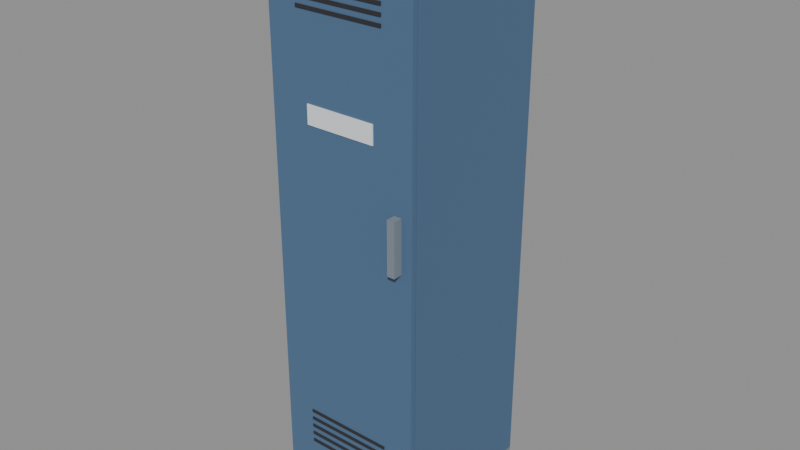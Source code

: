 # Source: locker.blend  (saved by Blender 5.0.119; exported with 4.5.12 LTS)
import bpy
from mathutils import Matrix  # noqa: F401  (used for matrix-valued properties, if any)

bpy.ops.wm.read_factory_settings(use_empty=True)
scene = bpy.context.scene
scene.name = 'Scene'

# ---- materials (node trees are filled in below, after node groups)
mat_palette_vcol = bpy.data.materials.new('palette_vcol')
mat_palette_vcol.diffuse_color = (1.0, 1.0, 1.0, 1.0)
mat_palette_vcol.roughness = 0.9

# ---- material node trees
mat_palette_vcol.use_nodes = True; mat_palette_vcol.node_tree.nodes.clear()
_N = mat_palette_vcol.node_tree.nodes; _L = mat_palette_vcol.node_tree.links
n0 = _N.new('ShaderNodeBsdfPrincipled'); n0.name = 'Principled BSDF'; n0.location = (-200, 100)
n0.inputs[2].default_value = 0.9
n0.inputs[27].default_value = (0.0, 0.0, 0.0, 1.0)
n1 = _N.new('ShaderNodeOutputMaterial'); n1.name = 'Material Output'; n1.location = (200, 100)
n2 = _N.new('ShaderNodeVertexColor'); n2.name = 'Color Attribute'; n2.location = (-500, 100)
n2.layer_name = 'Col'
_L.new(n0.outputs[0], n1.inputs[0])
_L.new(n2.outputs[0], n0.inputs[0])
n1.is_active_output = True

# ---- meshes
me_locker = bpy.data.meshes.new('Locker')
me_locker.from_pydata([(-0.25, -0.25, 0.0), (0.25, -0.25, 0.0), (-0.25, 0.25, 0.0), (0.25, 0.25, 0.0), (-0.25, -0.25, 0.08), (0.25, -0.25, 0.08), (-0.25, 0.25, 0.08), (0.25, 0.25, 0.08), (-0.25, 0.235, 0.08), (0.25, 0.235, 0.08), (-0.25, 0.25, 0.08), (0.25, 0.25, 0.08), (-0.25, 0.235, 1.85), (0.25, 0.235, 1.85), (-0.25, 0.25, 1.85), (0.25, 0.25, 1.85), (-0.25, -0.25, 0.08), (-0.235, -0.25, 0.08), (-0.25, 0.235, 0.08), (-0.235, 0.235, 0.08), (-0.25, -0.25, 1.85), (-0.235, -0.25, 1.85), (-0.25, 0.235, 1.85), (-0.235, 0.235, 1.85), (0.235, -0.25, 0.08), (0.25, -0.25, 0.08), (0.235, 0.235, 0.08), (0.25, 0.235, 0.08), (0.235, -0.25, 1.85), (0.25, -0.25, 1.85), (0.235, 0.235, 1.85), (0.25, 0.235, 1.85), (-0.25, -0.25, 1.835), (0.25, -0.25, 1.835), (-0.25, 0.235, 1.835), (0.25, 0.235, 1.835), (-0.25, -0.25, 1.85), (0.25, -0.25, 1.85), (-0.25, 0.235, 1.85), (0.25, 0.235, 1.85), (-0.235, -0.23, 1.52), (0.235, -0.23, 1.52), (-0.235, 0.235, 1.52), (0.235, 0.235, 1.52), (-0.235, -0.23, 1.535), (0.235, -0.23, 1.535), (-0.235, 0.235, 1.535), (0.235, 0.235, 1.535), (-0.01, 0.2, 1.4), (0.01, 0.2, 1.4), (-0.01, 0.235, 1.4), (0.01, 0.235, 1.4), (-0.01, 0.2, 1.46), (0.01, 0.2, 1.46), (-0.01, 0.235, 1.46), (0.01, 0.235, 1.46), (-0.254, -0.254, 1.846), (0.254, -0.254, 1.846), (-0.254, 0.254, 1.846), (0.254, 0.254, 1.846), (-0.254, -0.254, 1.87), (0.254, -0.254, 1.87), (-0.254, 0.254, 1.87), (0.254, 0.254, 1.87)], [], [(0, 2, 3, 1), (4, 5, 7, 6), (0, 1, 5, 4), (2, 6, 7, 3), (0, 4, 6, 2), (1, 3, 7, 5), (8, 10, 11, 9), (12, 13, 15, 14), (8, 9, 13, 12), (10, 14, 15, 11), (8, 12, 14, 10), (9, 11, 15, 13), (16, 18, 19, 17), (20, 21, 23, 22), (16, 17, 21, 20), (18, 22, 23, 19), (16, 20, 22, 18), (17, 19, 23, 21), (24, 26, 27, 25), (28, 29, 31, 30), (24, 25, 29, 28), (26, 30, 31, 27), (24, 28, 30, 26), (25, 27, 31, 29), (32, 34, 35, 33), (36, 37, 39, 38), (32, 33, 37, 36), (34, 38, 39, 35), (32, 36, 38, 34), (33, 35, 39, 37), (40, 42, 43, 41), (44, 45, 47, 46), (40, 41, 45, 44), (42, 46, 47, 43), (40, 44, 46, 42), (41, 43, 47, 45), (48, 50, 51, 49), (52, 53, 55, 54), (48, 49, 53, 52), (50, 54, 55, 51), (48, 52, 54, 50), (49, 51, 55, 53), (56, 58, 59, 57), (60, 61, 63, 62), (56, 57, 61, 60), (58, 62, 63, 59), (56, 60, 62, 58), (57, 59, 63, 61)])
_ca = me_locker.color_attributes.new('Col', 'FLOAT_COLOR', 'CORNER')
_ca.data.foreach_set('color', [0.198, 0.2373, 0.2804, 1.0, 0.198, 0.2373, 0.2804, 1.0, 0.198, 0.2373, 0.2804, 1.0, 0.198, 0.2373, 0.2804, 1.0, 0.198, 0.2373, 0.2804, 0.3125, 0.198, 0.2373, 0.2804, 0.3542, 0.198, 0.2373, 0.2804, 0.3125, 0.198, 0.2373, 0.2804, 0.2708, 0.198, 0.2373, 0.2804, 0.4792, 0.198, 0.2373, 0.2804, 0.5208, 0.198, 0.2373, 0.2804, 0.3958, 0.198, 0.2373, 0.2804, 0.4167, 0.198, 0.2373, 0.2804, 0.5, 0.198, 0.2373, 0.2804, 0.6667, 0.198, 0.2373, 0.2804, 0.6667, 0.198, 0.2373, 0.2804, 0.5208, 0.198, 0.2373, 0.2804, 0.4792, 0.198, 0.2373, 0.2804, 0.6667, 0.198, 0.2373, 0.2804, 0.6667, 0.198, 0.2373, 0.2804, 0.5, 0.198, 0.2373, 0.2804, 0.5417, 0.198, 0.2373, 0.2804, 0.5417, 0.198, 0.2373, 0.2804, 0.6875, 0.198, 0.2373, 0.2804, 0.7083, 0.07647, 0.1471, 0.2569, 0.04167, 0.07647, 0.1471, 0.2569, 0.04167, 0.07647, 0.1471, 0.2569, 0.04167, 0.07647, 0.1471, 0.2569, 0.04167, 0.07647, 0.1471, 0.2569, 0.0, 0.07647, 0.1471, 0.2569, 0.0, 0.07647, 0.1471, 0.2569, 0.0, 0.07647, 0.1471, 0.2569, 0.0, 0.07647, 0.1471, 0.2569, 0.0, 0.07647, 0.1471, 0.2569, 0.02083, 0.07647, 0.1471, 0.2569, 0.02083, 0.07647, 0.1471, 0.2569, 0.04167, 0.07647, 0.1471, 0.2569, 0.7917, 0.07647, 0.1471, 0.2569, 1.0, 0.07647, 0.1471, 0.2569, 1.0, 0.07647, 0.1471, 0.2569, 0.8125, 0.07647, 0.1471, 0.2569, 0.8333, 0.07647, 0.1471, 0.2569, 1.0, 0.07647, 0.1471, 0.2569, 1.0, 0.07647, 0.1471, 0.2569, 0.8125, 0.07647, 0.1471, 0.2569, 0.7917, 0.07647, 0.1471, 0.2569, 0.7917, 0.07647, 0.1471, 0.2569, 1.0, 0.07647, 0.1471, 0.2569, 1.0, 0.07647, 0.1471, 0.2569, 0.04167, 0.07647, 0.1471, 0.2569, 0.04167, 0.07647, 0.1471, 0.2569, 0.04167, 0.07647, 0.1471, 0.2569, 0.02083, 0.07647, 0.1471, 0.2569, 0.0, 0.07647, 0.1471, 0.2569, 0.0, 0.07647, 0.1471, 0.2569, 0.0, 0.07647, 0.1471, 0.2569, 0.0, 0.07647, 0.1471, 0.2569, 0.4375, 0.07647, 0.1471, 0.2569, 0.0, 0.07647, 0.1471, 0.2569, 0.0, 0.07647, 0.1471, 0.2569, 0.5833, 0.07647, 0.1471, 0.2569, 0.0, 0.07647, 0.1471, 0.2569, 0.0, 0.07647, 0.1471, 0.2569, 0.0, 0.07647, 0.1471, 0.2569, 0.0, 0.07647, 0.1471, 0.2569, 0.7917, 0.07647, 0.1471, 0.2569, 1.0, 0.07647, 0.1471, 0.2569, 1.0, 0.07647, 0.1471, 0.2569, 0.8125, 0.07647, 0.1471, 0.2569, 0.3333, 0.07647, 0.1471, 0.2569, 0.3125, 0.07647, 0.1471, 0.2569, 0.3125, 0.07647, 0.1471, 0.2569, 0.3542, 0.07647, 0.1471, 0.2569, 0.02083, 0.07647, 0.1471, 0.2569, 0.04167, 0.07647, 0.1471, 0.2569, 0.04167, 0.07647, 0.1471, 0.2569, 0.04167, 0.07647, 0.1471, 0.2569, 0.0, 0.07647, 0.1471, 0.2569, 0.0, 0.07647, 0.1471, 0.2569, 0.0, 0.07647, 0.1471, 0.2569, 0.0, 0.07647, 0.1471, 0.2569, 0.0, 0.07647, 0.1471, 0.2569, 0.4375, 0.07647, 0.1471, 0.2569, 0.5833, 0.07647, 0.1471, 0.2569, 0.0, 0.07647, 0.1471, 0.2569, 0.0, 0.07647, 0.1471, 0.2569, 0.0, 0.07647, 0.1471, 0.2569, 0.0, 0.07647, 0.1471, 0.2569, 0.0, 0.07647, 0.1471, 0.2569, 0.3333, 0.07647, 0.1471, 0.2569, 0.3125, 0.07647, 0.1471, 0.2569, 0.2917, 0.07647, 0.1471, 0.2569, 0.3542, 0.07647, 0.1471, 0.2569, 0.8333, 0.07647, 0.1471, 0.2569, 0.8333, 0.07647, 0.1471, 0.2569, 1.0, 0.07647, 0.1471, 0.2569, 1.0, 0.07647, 0.1471, 0.2569, 0.3333, 0.07647, 0.1471, 0.2569, 0.3125, 0.07647, 0.1471, 0.2569, 0.3125, 0.07647, 0.1471, 0.2569, 0.3333, 0.07647, 0.1471, 0.2569, 0.0, 0.07647, 0.1471, 0.2569, 0.0, 0.07647, 0.1471, 0.2569, 0.0, 0.07647, 0.1471, 0.2569, 0.0, 0.07647, 0.1471, 0.2569, 0.6667, 0.07647, 0.1471, 0.2569, 0.6667, 0.07647, 0.1471, 0.2569, 0.0, 0.07647, 0.1471, 0.2569, 0.0, 0.07647, 0.1471, 0.2569, 0.0, 0.07647, 0.1471, 0.2569, 0.0, 0.07647, 0.1471, 0.2569, 0.0, 0.07647, 0.1471, 0.2569, 0.0, 0.07647, 0.1471, 0.2569, 1.0, 0.07647, 0.1471, 0.2569, 0.0, 0.07647, 0.1471, 0.2569, 0.0, 0.07647, 0.1471, 0.2569, 1.0, 0.07647, 0.1471, 0.2569, 1.0, 0.07647, 0.1471, 0.2569, 0.9792, 0.07647, 0.1471, 0.2569, 0.0, 0.07647, 0.1471, 0.2569, 0.0, 0.198, 0.2373, 0.2804, 0.3958, 0.198, 0.2373, 0.2804, 0.3542, 0.198, 0.2373, 0.2804, 0.3542, 0.198, 0.2373, 0.2804, 0.375, 0.198, 0.2373, 0.2804, 0.3542, 0.198, 0.2373, 0.2804, 0.375, 0.198, 0.2373, 0.2804, 0.3542, 0.198, 0.2373, 0.2804, 0.3333, 0.198, 0.2373, 0.2804, 0.0, 0.198, 0.2373, 0.2804, 0.0, 0.198, 0.2373, 0.2804, 0.0, 0.198, 0.2373, 0.2804, 0.0, 0.198, 0.2373, 0.2804, 0.0, 0.198, 0.2373, 0.2804, 0.0, 0.198, 0.2373, 0.2804, 0.0, 0.198, 0.2373, 0.2804, 0.0, 0.198, 0.2373, 0.2804, 0.0, 0.198, 0.2373, 0.2804, 0.0, 0.198, 0.2373, 0.2804, 0.0, 0.198, 0.2373, 0.2804, 0.0, 0.198, 0.2373, 0.2804, 0.0, 0.198, 0.2373, 0.2804, 0.0, 0.198, 0.2373, 0.2804, 0.0, 0.198, 0.2373, 0.2804, 0.0, 0.02549, 0.02549, 0.02941, 0.5625, 0.02549, 0.02549, 0.02941, 0.5, 0.02549, 0.02549, 0.02941, 0.4792, 0.02549, 0.02549, 0.02941, 0.5625, 0.02549, 0.02549, 0.02941, 0.02083, 0.02549, 0.02549, 0.02941, 0.02083, 0.02549, 0.02549, 0.02941, 0.02083, 0.02549, 0.02549, 0.02941, 0.02083, 0.02549, 0.02549, 0.02941, 0.7708, 0.02549, 0.02549, 0.02941, 0.75, 0.02549, 0.02549, 0.02941, 0.6875, 0.02549, 0.02549, 0.02941, 0.6458, 0.02549, 0.02549, 0.02941, 0.0, 0.02549, 0.02549, 0.02941, 0.0, 0.02549, 0.02549, 0.02941, 0.0, 0.02549, 0.02549, 0.02941, 0.0, 0.02549, 0.02549, 0.02941, 0.3125, 0.02549, 0.02549, 0.02941, 0.2708, 0.02549, 0.02549, 0.02941, 0.2708, 0.02549, 0.02549, 0.02941, 0.2917, 0.02549, 0.02549, 0.02941, 0.3333, 0.02549, 0.02549, 0.02941, 0.2708, 0.02549, 0.02549, 0.02941, 0.2708, 0.02549, 0.02549, 0.02941, 0.2708, 0.198, 0.2373, 0.2804, 0.0, 0.198, 0.2373, 0.2804, 0.0, 0.198, 0.2373, 0.2804, 0.0, 0.198, 0.2373, 0.2804, 0.0, 0.198, 0.2373, 0.2804, 1.0, 0.198, 0.2373, 0.2804, 1.0, 0.198, 0.2373, 0.2804, 1.0, 0.198, 0.2373, 0.2804, 1.0, 0.198, 0.2373, 0.2804, 0.9167, 0.198, 0.2373, 0.2804, 0.9167, 0.198, 0.2373, 0.2804, 0.9583, 0.198, 0.2373, 0.2804, 0.9583, 0.198, 0.2373, 0.2804, 1.0, 0.198, 0.2373, 0.2804, 1.0, 0.198, 0.2373, 0.2804, 1.0, 0.198, 0.2373, 0.2804, 1.0, 0.198, 0.2373, 0.2804, 1.0, 0.198, 0.2373, 0.2804, 1.0, 0.198, 0.2373, 0.2804, 1.0, 0.198, 0.2373, 0.2804, 1.0, 0.198, 0.2373, 0.2804, 1.0, 0.198, 0.2373, 0.2804, 1.0, 0.198, 0.2373, 0.2804, 1.0, 0.198, 0.2373, 0.2804, 1.0])
me_locker.materials.append(mat_palette_vcol)
me_locker.update()
me_door = bpy.data.meshes.new('Door')
me_door.from_pydata([(0.0, -0.009, 0.085), (0.492, -0.009, 0.085), (0.0, 0.009, 0.085), (0.492, 0.009, 0.085), (0.0, -0.009, 1.83), (0.492, -0.009, 1.83), (0.0, 0.009, 1.83), (0.492, 0.009, 1.83), (0.1, -0.012, 1.62), (0.392, -0.012, 1.62), (0.1, -0.007, 1.62), (0.392, -0.007, 1.62), (0.1, -0.012, 1.63), (0.392, -0.012, 1.63), (0.1, -0.007, 1.63), (0.392, -0.007, 1.63), (0.1, -0.012, 0.22), (0.392, -0.012, 0.22), (0.1, -0.007, 0.22), (0.392, -0.007, 0.22), (0.1, -0.012, 0.23), (0.392, -0.012, 0.23), (0.1, -0.007, 0.23), (0.392, -0.007, 0.23), (0.1, -0.012, 1.648), (0.392, -0.012, 1.648), (0.1, -0.007, 1.648), (0.392, -0.007, 1.648), (0.1, -0.012, 1.658), (0.392, -0.012, 1.658), (0.1, -0.007, 1.658), (0.392, -0.007, 1.658), (0.1, -0.012, 0.248), (0.392, -0.012, 0.248), (0.1, -0.007, 0.248), (0.392, -0.007, 0.248), (0.1, -0.012, 0.258), (0.392, -0.012, 0.258), (0.1, -0.007, 0.258), (0.392, -0.007, 0.258), (0.1, -0.012, 1.676), (0.392, -0.012, 1.676), (0.1, -0.007, 1.676), (0.392, -0.007, 1.676), (0.1, -0.012, 1.686), (0.392, -0.012, 1.686), (0.1, -0.007, 1.686), (0.392, -0.007, 1.686), (0.1, -0.012, 0.276), (0.392, -0.012, 0.276), (0.1, -0.007, 0.276), (0.392, -0.007, 0.276), (0.1, -0.012, 0.286), (0.392, -0.012, 0.286), (0.1, -0.007, 0.286), (0.392, -0.007, 0.286), (0.1, -0.012, 1.704), (0.392, -0.012, 1.704), (0.1, -0.007, 1.704), (0.392, -0.007, 1.704), (0.1, -0.012, 1.714), (0.392, -0.012, 1.714), (0.1, -0.007, 1.714), (0.392, -0.007, 1.714), (0.1, -0.012, 0.304), (0.392, -0.012, 0.304), (0.1, -0.007, 0.304), (0.392, -0.007, 0.304), (0.1, -0.012, 0.314), (0.392, -0.012, 0.314), (0.1, -0.007, 0.314), (0.392, -0.007, 0.314), (0.1, -0.012, 1.732), (0.392, -0.012, 1.732), (0.1, -0.007, 1.732), (0.392, -0.007, 1.732), (0.1, -0.012, 1.742), (0.392, -0.012, 1.742), (0.1, -0.007, 1.742), (0.392, -0.007, 1.742), (0.1, -0.012, 0.332), (0.392, -0.012, 0.332), (0.1, -0.007, 0.332), (0.392, -0.007, 0.332), (0.1, -0.012, 0.342), (0.392, -0.012, 0.342), (0.1, -0.007, 0.342), (0.392, -0.007, 0.342), (0.432, -0.039, 0.95), (0.457, -0.039, 0.95), (0.432, -0.007, 0.95), (0.457, -0.007, 0.95), (0.432, -0.039, 1.12), (0.457, -0.039, 1.12), (0.432, -0.007, 1.12), (0.457, -0.007, 1.12), (0.13, -0.012, 1.3), (0.362, -0.012, 1.3), (0.13, -0.007, 1.3), (0.362, -0.007, 1.3), (0.13, -0.012, 1.36), (0.362, -0.012, 1.36), (0.13, -0.007, 1.36), (0.362, -0.007, 1.36)], [], [(0, 2, 3, 1), (4, 5, 7, 6), (0, 1, 5, 4), (2, 6, 7, 3), (0, 4, 6, 2), (1, 3, 7, 5), (8, 10, 11, 9), (12, 13, 15, 14), (8, 9, 13, 12), (10, 14, 15, 11), (8, 12, 14, 10), (9, 11, 15, 13), (16, 18, 19, 17), (20, 21, 23, 22), (16, 17, 21, 20), (18, 22, 23, 19), (16, 20, 22, 18), (17, 19, 23, 21), (24, 26, 27, 25), (28, 29, 31, 30), (24, 25, 29, 28), (26, 30, 31, 27), (24, 28, 30, 26), (25, 27, 31, 29), (32, 34, 35, 33), (36, 37, 39, 38), (32, 33, 37, 36), (34, 38, 39, 35), (32, 36, 38, 34), (33, 35, 39, 37), (40, 42, 43, 41), (44, 45, 47, 46), (40, 41, 45, 44), (42, 46, 47, 43), (40, 44, 46, 42), (41, 43, 47, 45), (48, 50, 51, 49), (52, 53, 55, 54), (48, 49, 53, 52), (50, 54, 55, 51), (48, 52, 54, 50), (49, 51, 55, 53), (56, 58, 59, 57), (60, 61, 63, 62), (56, 57, 61, 60), (58, 62, 63, 59), (56, 60, 62, 58), (57, 59, 63, 61), (64, 66, 67, 65), (68, 69, 71, 70), (64, 65, 69, 68), (66, 70, 71, 67), (64, 68, 70, 66), (65, 67, 71, 69), (72, 74, 75, 73), (76, 77, 79, 78), (72, 73, 77, 76), (74, 78, 79, 75), (72, 76, 78, 74), (73, 75, 79, 77), (80, 82, 83, 81), (84, 85, 87, 86), (80, 81, 85, 84), (82, 86, 87, 83), (80, 84, 86, 82), (81, 83, 87, 85), (88, 90, 91, 89), (92, 93, 95, 94), (88, 89, 93, 92), (90, 94, 95, 91), (88, 92, 94, 90), (89, 91, 95, 93), (96, 98, 99, 97), (100, 101, 103, 102), (96, 97, 101, 100), (98, 102, 103, 99), (96, 100, 102, 98), (97, 99, 103, 101)])
_ca = me_door.color_attributes.new('Col', 'FLOAT_COLOR', 'CORNER')
_ca.data.foreach_set('color', [0.07647, 0.1471, 0.2569, 0.04167, 0.07647, 0.1471, 0.2569, 0.04167, 0.07647, 0.1471, 0.2569, 0.0625, 0.07647, 0.1471, 0.2569, 0.0625, 0.07647, 0.1471, 0.2569, 0.6458, 0.07647, 0.1471, 0.2569, 0.6667, 0.07647, 0.1471, 0.2569, 0.5, 0.07647, 0.1471, 0.2569, 0.4792, 0.07647, 0.1471, 0.2569, 0.8333, 0.07647, 0.1471, 0.2569, 0.8125, 0.07647, 0.1471, 0.2569, 1.0, 0.07647, 0.1471, 0.2569, 1.0, 0.07647, 0.1471, 0.2569, 0.2917, 0.07647, 0.1471, 0.2569, 0.2917, 0.07647, 0.1471, 0.2569, 0.3542, 0.07647, 0.1471, 0.2569, 0.3333, 0.07647, 0.1471, 0.2569, 0.8542, 0.07647, 0.1471, 0.2569, 1.0, 0.07647, 0.1471, 0.2569, 0.8958, 0.07647, 0.1471, 0.2569, 0.7292, 0.07647, 0.1471, 0.2569, 0.8333, 0.07647, 0.1471, 0.2569, 0.7083, 0.07647, 0.1471, 0.2569, 0.8958, 0.07647, 0.1471, 0.2569, 1.0, 0.02549, 0.02549, 0.02941, 0.5208, 0.02549, 0.02549, 0.02941, 0.0625, 0.02549, 0.02549, 0.02941, 0.04167, 0.02549, 0.02549, 0.02941, 0.5208, 0.02549, 0.02549, 0.02941, 0.4792, 0.02549, 0.02549, 0.02941, 0.5, 0.02549, 0.02549, 0.02941, 0.0, 0.02549, 0.02549, 0.02941, 0.0, 0.02549, 0.02549, 0.02941, 1.0, 0.02549, 0.02549, 0.02941, 1.0, 0.02549, 0.02549, 0.02941, 1.0, 0.02549, 0.02549, 0.02941, 1.0, 0.02549, 0.02549, 0.02941, 0.0, 0.02549, 0.02549, 0.02941, 0.0, 0.02549, 0.02549, 0.02941, 0.0, 0.02549, 0.02549, 0.02941, 0.0, 0.02549, 0.02549, 0.02941, 0.5, 0.02549, 0.02549, 0.02941, 0.5208, 0.02549, 0.02549, 0.02941, 0.0, 0.02549, 0.02549, 0.02941, 0.0, 0.02549, 0.02549, 0.02941, 0.5417, 0.02549, 0.02549, 0.02941, 0.0, 0.02549, 0.02549, 0.02941, 0.0, 0.02549, 0.02549, 0.02941, 0.5208, 0.02549, 0.02549, 0.02941, 0.375, 0.02549, 0.02549, 0.02941, 0.0, 0.02549, 0.02549, 0.02941, 0.0, 0.02549, 0.02549, 0.02941, 0.3958, 0.02549, 0.02549, 0.02941, 0.4583, 0.02549, 0.02549, 0.02941, 0.4792, 0.02549, 0.02549, 0.02941, 0.02083, 0.02549, 0.02549, 0.02941, 0.02083, 0.02549, 0.02549, 0.02941, 0.9583, 0.02549, 0.02549, 0.02941, 0.9583, 0.02549, 0.02549, 0.02941, 0.9792, 0.02549, 0.02549, 0.02941, 0.9792, 0.02549, 0.02549, 0.02941, 0.0, 0.02549, 0.02549, 0.02941, 0.0, 0.02549, 0.02549, 0.02941, 0.0, 0.02549, 0.02549, 0.02941, 0.0, 0.02549, 0.02549, 0.02941, 0.5, 0.02549, 0.02549, 0.02941, 0.5208, 0.02549, 0.02549, 0.02941, 0.0, 0.02549, 0.02549, 0.02941, 0.0, 0.02549, 0.02549, 0.02941, 0.4792, 0.02549, 0.02549, 0.02941, 0.0, 0.02549, 0.02549, 0.02941, 0.0, 0.02549, 0.02549, 0.02941, 0.4792, 0.02549, 0.02549, 0.02941, 0.4792, 0.02549, 0.02549, 0.02941, 0.02083, 0.02549, 0.02549, 0.02941, 0.02083, 0.02549, 0.02549, 0.02941, 0.4792, 0.02549, 0.02549, 0.02941, 0.4792, 0.02549, 0.02549, 0.02941, 0.5, 0.02549, 0.02549, 0.02941, 0.0, 0.02549, 0.02549, 0.02941, 0.0, 0.02549, 0.02549, 0.02941, 1.0, 0.02549, 0.02549, 0.02941, 1.0, 0.02549, 0.02549, 0.02941, 1.0, 0.02549, 0.02549, 0.02941, 1.0, 0.02549, 0.02549, 0.02941, 0.0, 0.02549, 0.02549, 0.02941, 0.0, 0.02549, 0.02549, 0.02941, 0.0, 0.02549, 0.02549, 0.02941, 0.0, 0.02549, 0.02549, 0.02941, 0.5417, 0.02549, 0.02549, 0.02941, 0.5417, 0.02549, 0.02549, 0.02941, 0.0, 0.02549, 0.02549, 0.02941, 0.0, 0.02549, 0.02549, 0.02941, 0.5, 0.02549, 0.02549, 0.02941, 0.0, 0.02549, 0.02549, 0.02941, 0.0, 0.02549, 0.02549, 0.02941, 0.5, 0.02549, 0.02549, 0.02941, 0.4583, 0.02549, 0.02549, 0.02941, 0.0, 0.02549, 0.02549, 0.02941, 0.0, 0.02549, 0.02549, 0.02941, 0.4792, 0.02549, 0.02549, 0.02941, 0.5208, 0.02549, 0.02549, 0.02941, 0.4792, 0.02549, 0.02549, 0.02941, 0.0, 0.02549, 0.02549, 0.02941, 0.02083, 0.02549, 0.02549, 0.02941, 1.0, 0.02549, 0.02549, 0.02941, 1.0, 0.02549, 0.02549, 0.02941, 1.0, 0.02549, 0.02549, 0.02941, 1.0, 0.02549, 0.02549, 0.02941, 0.0, 0.02549, 0.02549, 0.02941, 0.0, 0.02549, 0.02549, 0.02941, 0.0, 0.02549, 0.02549, 0.02941, 0.0, 0.02549, 0.02549, 0.02941, 0.5208, 0.02549, 0.02549, 0.02941, 0.5208, 0.02549, 0.02549, 0.02941, 0.0, 0.02549, 0.02549, 0.02941, 0.0, 0.02549, 0.02549, 0.02941, 0.5, 0.02549, 0.02549, 0.02941, 0.02083, 0.02549, 0.02549, 0.02941, 0.02083, 0.02549, 0.02549, 0.02941, 0.5208, 0.02549, 0.02549, 0.02941, 0.4792, 0.02549, 0.02549, 0.02941, 0.02083, 0.02549, 0.02549, 0.02941, 0.02083, 0.02549, 0.02549, 0.02941, 0.4792, 0.02549, 0.02549, 0.02941, 0.5, 0.02549, 0.02549, 0.02941, 0.5, 0.02549, 0.02549, 0.02941, 0.0, 0.02549, 0.02549, 0.02941, 0.0, 0.02549, 0.02549, 0.02941, 1.0, 0.02549, 0.02549, 0.02941, 1.0, 0.02549, 0.02549, 0.02941, 1.0, 0.02549, 0.02549, 0.02941, 1.0, 0.02549, 0.02549, 0.02941, 0.0, 0.02549, 0.02549, 0.02941, 0.0, 0.02549, 0.02549, 0.02941, 0.0, 0.02549, 0.02549, 0.02941, 0.0, 0.02549, 0.02549, 0.02941, 0.5208, 0.02549, 0.02549, 0.02941, 0.5, 0.02549, 0.02549, 0.02941, 0.0, 0.02549, 0.02549, 0.02941, 0.0, 0.02549, 0.02549, 0.02941, 0.5, 0.02549, 0.02549, 0.02941, 0.0, 0.02549, 0.02549, 0.02941, 0.0, 0.02549, 0.02549, 0.02941, 0.5208, 0.02549, 0.02549, 0.02941, 0.5, 0.02549, 0.02549, 0.02941, 0.0, 0.02549, 0.02549, 0.02941, 0.02083, 0.02549, 0.02549, 0.02941, 0.5, 0.02549, 0.02549, 0.02941, 0.4583, 0.02549, 0.02549, 0.02941, 0.4375, 0.02549, 0.02549, 0.02941, 0.02083, 0.02549, 0.02549, 0.02941, 0.0, 0.02549, 0.02549, 0.02941, 1.0, 0.02549, 0.02549, 0.02941, 1.0, 0.02549, 0.02549, 0.02941, 1.0, 0.02549, 0.02549, 0.02941, 1.0, 0.02549, 0.02549, 0.02941, 0.0, 0.02549, 0.02549, 0.02941, 0.0, 0.02549, 0.02549, 0.02941, 0.0, 0.02549, 0.02549, 0.02941, 0.0, 0.02549, 0.02549, 0.02941, 0.5, 0.02549, 0.02549, 0.02941, 0.5, 0.02549, 0.02549, 0.02941, 0.0, 0.02549, 0.02549, 0.02941, 0.0, 0.02549, 0.02549, 0.02941, 0.5208, 0.02549, 0.02549, 0.02941, 0.0, 0.02549, 0.02549, 0.02941, 0.0, 0.02549, 0.02549, 0.02941, 0.5208, 0.02549, 0.02549, 0.02941, 0.5, 0.02549, 0.02549, 0.02941, 0.04167, 0.02549, 0.02549, 0.02941, 0.02083, 0.02549, 0.02549, 0.02941, 0.4792, 0.02549, 0.02549, 0.02941, 0.4792, 0.02549, 0.02549, 0.02941, 0.4792, 0.02549, 0.02549, 0.02941, 0.0, 0.02549, 0.02549, 0.02941, 0.0, 0.02549, 0.02549, 0.02941, 1.0, 0.02549, 0.02549, 0.02941, 1.0, 0.02549, 0.02549, 0.02941, 1.0, 0.02549, 0.02549, 0.02941, 1.0, 0.02549, 0.02549, 0.02941, 0.0, 0.02549, 0.02549, 0.02941, 0.0, 0.02549, 0.02549, 0.02941, 0.0, 0.02549, 0.02549, 0.02941, 0.0, 0.02549, 0.02549, 0.02941, 0.5, 0.02549, 0.02549, 0.02941, 0.5208, 0.02549, 0.02549, 0.02941, 0.0, 0.02549, 0.02549, 0.02941, 0.0, 0.02549, 0.02549, 0.02941, 0.5208, 0.02549, 0.02549, 0.02941, 0.0, 0.02549, 0.02549, 0.02941, 0.0, 0.02549, 0.02549, 0.02941, 0.5, 0.02549, 0.02549, 0.02941, 0.4583, 0.02549, 0.02549, 0.02941, 0.0, 0.02549, 0.02549, 0.02941, 0.0, 0.02549, 0.02549, 0.02941, 0.4792, 0.02549, 0.02549, 0.02941, 0.4792, 0.02549, 0.02549, 0.02941, 0.5, 0.02549, 0.02549, 0.02941, 0.02083, 0.02549, 0.02549, 0.02941, 0.04167, 0.02549, 0.02549, 0.02941, 1.0, 0.02549, 0.02549, 0.02941, 1.0, 0.02549, 0.02549, 0.02941, 1.0, 0.02549, 0.02549, 0.02941, 1.0, 0.02549, 0.02549, 0.02941, 0.0, 0.02549, 0.02549, 0.02941, 0.0, 0.02549, 0.02549, 0.02941, 0.0, 0.02549, 0.02549, 0.02941, 0.0, 0.02549, 0.02549, 0.02941, 0.5, 0.02549, 0.02549, 0.02941, 0.5208, 0.02549, 0.02549, 0.02941, 0.0, 0.02549, 0.02549, 0.02941, 0.0, 0.02549, 0.02549, 0.02941, 0.5, 0.02549, 0.02549, 0.02941, 0.0, 0.02549, 0.02549, 0.02941, 0.0, 0.02549, 0.02549, 0.02941, 0.5, 0.02549, 0.02549, 0.02941, 0.4583, 0.02549, 0.02549, 0.02941, 0.0, 0.02549, 0.02549, 0.02941, 0.02083, 0.02549, 0.02549, 0.02941, 0.4792, 0.02549, 0.02549, 0.02941, 0.5208, 0.02549, 0.02549, 0.02941, 0.5417, 0.02549, 0.02549, 0.02941, 0.0, 0.02549, 0.02549, 0.02941, 0.0, 0.02549, 0.02549, 0.02941, 1.0, 0.02549, 0.02549, 0.02941, 1.0, 0.02549, 0.02549, 0.02941, 1.0, 0.02549, 0.02549, 0.02941, 1.0, 0.02549, 0.02549, 0.02941, 0.0, 0.02549, 0.02549, 0.02941, 0.0, 0.02549, 0.02549, 0.02941, 0.0, 0.02549, 0.02549, 0.02941, 0.0, 0.02549, 0.02549, 0.02941, 0.5417, 0.02549, 0.02549, 0.02941, 0.5417, 0.02549, 0.02549, 0.02941, 0.0, 0.02549, 0.02549, 0.02941, 0.0, 0.02549, 0.02549, 0.02941, 0.5, 0.02549, 0.02549, 0.02941, 0.0, 0.02549, 0.02549, 0.02941, 0.0, 0.02549, 0.02549, 0.02941, 0.5, 0.02549, 0.02549, 0.02941, 0.4792, 0.02549, 0.02549, 0.02941, 0.0, 0.02549, 0.02549, 0.02941, 0.02083, 0.02549, 0.02549, 0.02941, 0.4792, 0.02549, 0.02549, 0.02941, 0.5, 0.02549, 0.02549, 0.02941, 0.5208, 0.02549, 0.02549, 0.02941, 0.0, 0.02549, 0.02549, 0.02941, 0.02083, 0.02549, 0.02549, 0.02941, 1.0, 0.02549, 0.02549, 0.02941, 1.0, 0.02549, 0.02549, 0.02941, 1.0, 0.02549, 0.02549, 0.02941, 1.0, 0.02549, 0.02549, 0.02941, 0.0, 0.02549, 0.02549, 0.02941, 0.0, 0.02549, 0.02549, 0.02941, 0.0, 0.02549, 0.02549, 0.02941, 0.0, 0.02549, 0.02549, 0.02941, 0.5208, 0.02549, 0.02549, 0.02941, 0.5, 0.02549, 0.02549, 0.02941, 0.0, 0.02549, 0.02549, 0.02941, 0.0, 0.02549, 0.02549, 0.02941, 0.5, 0.02549, 0.02549, 0.02941, 0.0, 0.02549, 0.02549, 0.02941, 0.0, 0.02549, 0.02549, 0.02941, 0.5208, 0.198, 0.2373, 0.2804, 0.625, 0.198, 0.2373, 0.2804, 0.5208, 0.198, 0.2373, 0.2804, 0.5, 0.198, 0.2373, 0.2804, 0.6458, 0.198, 0.2373, 0.2804, 0.6042, 0.198, 0.2373, 0.2804, 0.625, 0.198, 0.2373, 0.2804, 0.5208, 0.198, 0.2373, 0.2804, 0.5208, 0.198, 0.2373, 0.2804, 1.0, 0.198, 0.2373, 0.2804, 1.0, 0.198, 0.2373, 0.2804, 1.0, 0.198, 0.2373, 0.2804, 1.0, 0.198, 0.2373, 0.2804, 0.0, 0.198, 0.2373, 0.2804, 0.0, 0.198, 0.2373, 0.2804, 0.0, 0.198, 0.2373, 0.2804, 0.0, 0.198, 0.2373, 0.2804, 0.5833, 0.198, 0.2373, 0.2804, 0.5833, 0.198, 0.2373, 0.2804, 0.5, 0.198, 0.2373, 0.2804, 0.5, 0.198, 0.2373, 0.2804, 0.7917, 0.198, 0.2373, 0.2804, 0.5208, 0.198, 0.2373, 0.2804, 0.5208, 0.198, 0.2373, 0.2804, 0.8333, 0.7941, 0.8176, 0.8412, 0.5208, 0.7941, 0.8176, 0.8412, 0.04167, 0.7941, 0.8176, 0.8412, 0.08333, 0.7941, 0.8176, 0.8412, 0.5, 0.7941, 0.8176, 0.8412, 0.5208, 0.7941, 0.8176, 0.8412, 0.5, 0.7941, 0.8176, 0.8412, 0.02083, 0.7941, 0.8176, 0.8412, 0.04167, 0.7941, 0.8176, 0.8412, 1.0, 0.7941, 0.8176, 0.8412, 1.0, 0.7941, 0.8176, 0.8412, 1.0, 0.7941, 0.8176, 0.8412, 1.0, 0.7941, 0.8176, 0.8412, 0.0, 0.7941, 0.8176, 0.8412, 0.0, 0.7941, 0.8176, 0.8412, 0.0, 0.7941, 0.8176, 0.8412, 0.0, 0.7941, 0.8176, 0.8412, 0.5, 0.7941, 0.8176, 0.8412, 0.5, 0.7941, 0.8176, 0.8412, 0.02083, 0.7941, 0.8176, 0.8412, 0.02083, 0.7941, 0.8176, 0.8412, 0.5208, 0.7941, 0.8176, 0.8412, 0.02083, 0.7941, 0.8176, 0.8412, 0.02083, 0.7941, 0.8176, 0.8412, 0.5208])
me_door.materials.append(mat_palette_vcol)
me_door.update()

# ---- objects
ob_locker = bpy.data.objects.new('Locker', me_locker)
ob_door = bpy.data.objects.new('Door', me_door)
ob_loot = bpy.data.objects.new('Loot', None)

# ---- transforms, parenting, visibility, modifiers, constraints
ob_locker.location = (0.0, 0.0, 0.0)
ob_door.parent = ob_locker
ob_door.location = (-0.246, -0.261, 0.0)
ob_loot.parent = ob_locker
ob_loot.location = (0.0, 0.0, 1.1)
ob_loot.empty_display_size = 0.05

# ---- collection membership
scene.collection.objects.link(ob_locker)
scene.collection.objects.link(ob_door)
scene.collection.objects.link(ob_loot)

# ---- scene / render settings (as saved in the file)
scene.frame_start = 1; scene.frame_end = 250; scene.frame_set(1)
scene.render.engine = 'BLENDER_EEVEE_NEXT'
scene.render.bake_bias = 0.0
scene.render.bake_samples = 0
scene.cycles.sampling_pattern = 'TABULATED_SOBOL'
scene.eevee.use_volume_custom_range = False
bpy.context.view_layer.update()

# ---- added for rendering (the .blend has no active camera and no usable light): camera, sun + grey world if the file has none
cam_auto = bpy.data.cameras.new('AutoCamera')
cam_auto.lens = 50.0
cam_auto.sensor_width = 36.0
cam_auto.clip_end = 1000.0
ob_auto_camera = bpy.data.objects.new('AutoCamera', cam_auto)
scene.collection.objects.link(ob_auto_camera)
ob_auto_camera.location = (1.86471, -2.26065, 2.42677)
ob_auto_camera.rotation_euler = (1.09748, -7.21219e-08, 0.694738)
scene.camera = ob_auto_camera
light_auto_sun = bpy.data.lights.new('AutoSun', 'SUN')
light_auto_sun.energy = 3.0
light_auto_sun.angle = 0.0523599
ob_auto_sun = bpy.data.objects.new('AutoSun', light_auto_sun)
scene.collection.objects.link(ob_auto_sun)
ob_auto_sun.rotation_euler = (0.872665, 0.174533, 0.523599)
if scene.world is None:
    world_auto = bpy.data.worlds.new('AutoWorld')
    world_auto.color = (0.3, 0.3, 0.3)
    scene.world = world_auto
bpy.context.view_layer.update()

